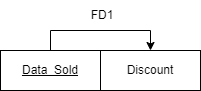

The diagram above was exported from draw.io. Its source (the exported page's mxGraphModel, read from the mxfile embedded in the PNG):
<mxGraphModel dx="921" dy="621" grid="0" gridSize="10" guides="1" tooltips="1" connect="1" arrows="1" fold="1" page="0" pageScale="1" pageWidth="827" pageHeight="1169" math="0" shadow="0">
  <root>
    <mxCell id="0" />
    <mxCell id="1" parent="0" />
    <mxCell id="Ub-uFxYnx8sEnyu-hAKp-1" value="FD1" style="text;html=1;strokeColor=none;fillColor=none;align=center;verticalAlign=middle;whiteSpace=wrap;rounded=0;" vertex="1" parent="1">
      <mxGeometry x="-92" y="314" width="60" height="30" as="geometry" />
    </mxCell>
    <mxCell id="Ub-uFxYnx8sEnyu-hAKp-2" value="Discount" style="whiteSpace=wrap;html=1;align=center;" vertex="1" parent="1">
      <mxGeometry x="-64" y="364" width="100" height="40" as="geometry" />
    </mxCell>
    <mxCell id="Ub-uFxYnx8sEnyu-hAKp-4" style="edgeStyle=orthogonalEdgeStyle;rounded=0;orthogonalLoop=1;jettySize=auto;html=1;entryX=0.5;entryY=0;entryDx=0;entryDy=0;" edge="1" parent="1" source="Ub-uFxYnx8sEnyu-hAKp-3" target="Ub-uFxYnx8sEnyu-hAKp-2">
      <mxGeometry relative="1" as="geometry" />
    </mxCell>
    <mxCell id="Ub-uFxYnx8sEnyu-hAKp-3" value="&lt;u&gt;Data_Sold&lt;/u&gt;" style="whiteSpace=wrap;html=1;align=center;" vertex="1" parent="1">
      <mxGeometry x="-164" y="364" width="100" height="40" as="geometry" />
    </mxCell>
  </root>
</mxGraphModel>